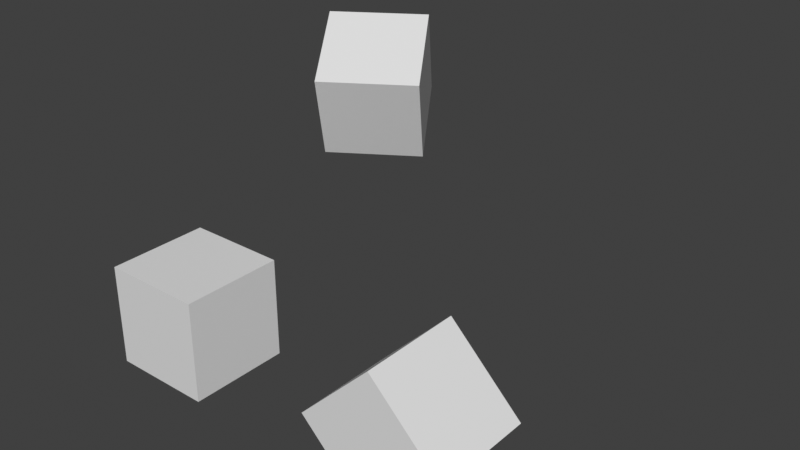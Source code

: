 # Source: cube.blend  (saved by Blender 3.6.14; exported with 4.5.12 LTS)
import bpy
from mathutils import Matrix  # noqa: F401  (used for matrix-valued properties, if any)

bpy.ops.wm.read_factory_settings(use_empty=True)
scene = bpy.context.scene
scene.name = 'Scene'

# ---- collections
col_collection = bpy.data.collections.new('Collection'); scene.collection.children.link(col_collection)

# ---- materials (node trees are filled in below, after node groups)
mat_material = bpy.data.materials.new('Material')
mat_material.alpha_threshold = 0.0
mat_material.use_transparent_shadow = False
mat_material.roughness = 0.5
mat_material.line_color = (0.0, 0.0, 0.0, 1.0)
mat_material_001 = bpy.data.materials.new('Material.001')
mat_material_001.alpha_threshold = 0.0
mat_material_001.use_transparent_shadow = False
mat_material_001.roughness = 0.5
mat_material_001.line_color = (0.0, 0.0, 0.0, 1.0)
mat_material_002 = bpy.data.materials.new('Material.002')
mat_material_002.alpha_threshold = 0.0
mat_material_002.use_transparent_shadow = False
mat_material_002.roughness = 0.5
mat_material_002.line_color = (0.0, 0.0, 0.0, 1.0)

# ---- material node trees
mat_material.use_nodes = True; mat_material.node_tree.nodes.clear()
_N = mat_material.node_tree.nodes; _L = mat_material.node_tree.links
n0 = _N.new('ShaderNodeOutputMaterial'); n0.name = 'Material Output'; n0.location = (300, 300)
n1 = _N.new('ShaderNodeBsdfPrincipled'); n1.name = 'Principled BSDF'; n1.location = (10, 300)
n1.inputs[3].default_value = 1.45
_L.new(n1.outputs[0], n0.inputs[0])
n0.is_active_output = True
mat_material_001.use_nodes = True; mat_material_001.node_tree.nodes.clear()
_N = mat_material_001.node_tree.nodes; _L = mat_material_001.node_tree.links
n0 = _N.new('ShaderNodeOutputMaterial'); n0.name = 'Material Output'; n0.location = (300, 300)
n1 = _N.new('ShaderNodeBsdfPrincipled'); n1.name = 'Principled BSDF'; n1.location = (10, 300)
n1.inputs[3].default_value = 1.45
_L.new(n1.outputs[0], n0.inputs[0])
n0.is_active_output = True
mat_material_002.use_nodes = True; mat_material_002.node_tree.nodes.clear()
_N = mat_material_002.node_tree.nodes; _L = mat_material_002.node_tree.links
n0 = _N.new('ShaderNodeOutputMaterial'); n0.name = 'Material Output'; n0.location = (300, 300)
n1 = _N.new('ShaderNodeBsdfPrincipled'); n1.name = 'Principled BSDF'; n1.location = (10, 300)
n1.inputs[3].default_value = 1.45
_L.new(n1.outputs[0], n0.inputs[0])
n0.is_active_output = True

# ---- world
world_world = bpy.data.worlds.new('World'); scene.world = world_world
world_world.use_nodes = True; world_world.node_tree.nodes.clear()
_N = world_world.node_tree.nodes; _L = world_world.node_tree.links
n0 = _N.new('ShaderNodeOutputWorld'); n0.name = 'World Output'; n0.location = (300, 300)
n1 = _N.new('ShaderNodeBackground'); n1.name = 'Background'; n1.location = (10, 300)
n1.inputs[0].default_value = (0.05088, 0.05088, 0.05088, 1.0)
_L.new(n1.outputs[0], n0.inputs[0])
n0.is_active_output = True
world_world.color = (0.05088, 0.05088, 0.05088)
world_world.use_sun_shadow = False
world_world.sun_shadow_jitter_overblur = 0.0

# ---- meshes
me_cube = bpy.data.meshes.new('Cube')
me_cube.from_pydata([(1.0, 1.0, 1.0), (1.0, 1.0, -1.0), (1.0, -1.0, 1.0), (1.0, -1.0, -1.0), (-1.0, 1.0, 1.0), (-1.0, 1.0, -1.0), (-1.0, -1.0, 1.0), (-1.0, -1.0, -1.0)], [], [(0, 4, 6, 2), (3, 2, 6, 7), (7, 6, 4, 5), (5, 1, 3, 7), (1, 0, 2, 3), (5, 4, 0, 1)])
_uv = me_cube.uv_layers.new(name='UVMap')
_uv.uv.foreach_set('vector', [0.625, 0.5, 0.875, 0.5, 0.875, 0.75, 0.625, 0.75, 0.375, 0.75, 0.625, 0.75, 0.625, 1.0, 0.375, 1.0, 0.375, 0.0, 0.625, 0.0, 0.625, 0.25, 0.375, 0.25, 0.125, 0.5, 0.375, 0.5, 0.375, 0.75, 0.125, 0.75, 0.375, 0.5, 0.625, 0.5, 0.625, 0.75, 0.375, 0.75, 0.375, 0.25, 0.625, 0.25, 0.625, 0.5, 0.375, 0.5])
me_cube.materials.append(mat_material)
me_cube.use_mirror_vertex_groups = False
me_cube.update()
me_cube_001 = bpy.data.meshes.new('Cube.001')
me_cube_001.from_pydata([(1.0, 1.0, 1.0), (1.0, 1.0, -1.0), (1.0, -1.0, 1.0), (1.0, -1.0, -1.0), (-1.0, 1.0, 1.0), (-1.0, 1.0, -1.0), (-1.0, -1.0, 1.0), (-1.0, -1.0, -1.0)], [], [(0, 4, 6, 2), (3, 2, 6, 7), (7, 6, 4, 5), (5, 1, 3, 7), (1, 0, 2, 3), (5, 4, 0, 1)])
_uv = me_cube_001.uv_layers.new(name='UVMap')
_uv.uv.foreach_set('vector', [0.625, 0.5, 0.875, 0.5, 0.875, 0.75, 0.625, 0.75, 0.375, 0.75, 0.625, 0.75, 0.625, 1.0, 0.375, 1.0, 0.375, 0.0, 0.625, 0.0, 0.625, 0.25, 0.375, 0.25, 0.125, 0.5, 0.375, 0.5, 0.375, 0.75, 0.125, 0.75, 0.375, 0.5, 0.625, 0.5, 0.625, 0.75, 0.375, 0.75, 0.375, 0.25, 0.625, 0.25, 0.625, 0.5, 0.375, 0.5])
me_cube_001.materials.append(mat_material_001)
me_cube_001.use_mirror_vertex_groups = False
me_cube_001.update()
me_cube_002 = bpy.data.meshes.new('Cube.002')
me_cube_002.from_pydata([(1.0, 1.0, 1.0), (1.0, 1.0, -1.0), (1.0, -1.0, 1.0), (1.0, -1.0, -1.0), (-1.0, 1.0, 1.0), (-1.0, 1.0, -1.0), (-1.0, -1.0, 1.0), (-1.0, -1.0, -1.0)], [], [(0, 4, 6, 2), (3, 2, 6, 7), (7, 6, 4, 5), (5, 1, 3, 7), (1, 0, 2, 3), (5, 4, 0, 1)])
_uv = me_cube_002.uv_layers.new(name='UVMap')
_uv.uv.foreach_set('vector', [0.625, 0.5, 0.875, 0.5, 0.875, 0.75, 0.625, 0.75, 0.375, 0.75, 0.625, 0.75, 0.625, 1.0, 0.375, 1.0, 0.375, 0.0, 0.625, 0.0, 0.625, 0.25, 0.375, 0.25, 0.125, 0.5, 0.375, 0.5, 0.375, 0.75, 0.125, 0.75, 0.375, 0.5, 0.625, 0.5, 0.625, 0.75, 0.375, 0.75, 0.375, 0.25, 0.625, 0.25, 0.625, 0.5, 0.375, 0.5])
me_cube_002.materials.append(mat_material_002)
me_cube_002.use_mirror_vertex_groups = False
me_cube_002.update()

# ---- objects
ob_cube = bpy.data.objects.new('Cube', me_cube)
ob_cube_001 = bpy.data.objects.new('Cube.001', me_cube_001)
ob_cube_002 = bpy.data.objects.new('Cube.002', me_cube_002)

# ---- transforms, parenting, visibility, modifiers, constraints
ob_cube.location = (0.0, 0.0, 0.0)
ob_cube.lock_rotations_4d = False
ob_cube.empty_display_type = 'ARROWS'
ob_cube.lineart.crease_threshold = 0.0
ob_cube_001.location = (0.0, 5.0, 3.0)
ob_cube_001.rotation_euler = (1.571, -1.134, -0.9947)
ob_cube_001.lock_rotations_4d = False
ob_cube_001.empty_display_type = 'ARROWS'
ob_cube_001.lineart.crease_threshold = 0.0
ob_cube_002.location = (5.0, 0.0, 0.0)
ob_cube_002.rotation_euler = (0.0, -0.7854, 0.0)
ob_cube_002.lock_rotations_4d = False
ob_cube_002.empty_display_type = 'ARROWS'
ob_cube_002.lineart.crease_threshold = 0.0

# ---- collection membership
col_collection.objects.link(ob_cube)
col_collection.objects.link(ob_cube_001)
col_collection.objects.link(ob_cube_002)

# ---- scene / render settings (as saved in the file)
scene.frame_start = 1; scene.frame_end = 250; scene.frame_set(1)
scene.render.engine = 'BLENDER_EEVEE_NEXT'
scene.cycles.sampling_pattern = 'TABULATED_SOBOL'
scene.view_settings.view_transform = 'Standard'
bpy.context.view_layer.update()

# ---- added for rendering (the .blend has no active camera and no usable light): camera, sun
cam_auto = bpy.data.cameras.new('AutoCamera')
cam_auto.lens = 50.0
cam_auto.sensor_width = 36.0
cam_auto.clip_end = 1000.0
ob_auto_camera = bpy.data.objects.new('AutoCamera', cam_auto)
scene.collection.objects.link(ob_auto_camera)
ob_auto_camera.location = (13.955, -11.0054, 10.6807)
ob_auto_camera.rotation_euler = (1.09748, -7.21219e-08, 0.694738)
scene.camera = ob_auto_camera
light_auto_sun = bpy.data.lights.new('AutoSun', 'SUN')
light_auto_sun.energy = 3.0
light_auto_sun.angle = 0.0523599
ob_auto_sun = bpy.data.objects.new('AutoSun', light_auto_sun)
scene.collection.objects.link(ob_auto_sun)
ob_auto_sun.rotation_euler = (0.872665, 0.174533, 0.523599)
bpy.context.view_layer.update()
